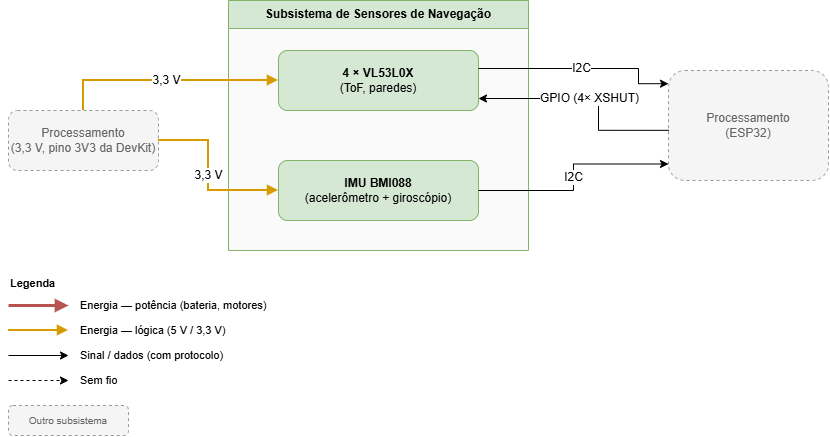

The diagram above was exported from draw.io. Its source (the exported page's mxGraphModel, read from the mxfile embedded in the PNG):
<mxGraphModel dx="934" dy="662" grid="1" gridSize="10" guides="1" tooltips="1" connect="1" arrows="1" fold="1" page="1" pageScale="1" pageWidth="1169" pageHeight="827" math="0" shadow="0">
  <root>
    <mxCell id="0" />
    <mxCell id="1" parent="0" />
    <mxCell id="sens-1" parent="1" style="swimlane;whiteSpace=wrap;html=1;startSize=28;fillColor=#d5e8d4;strokeColor=#82b366;swimlaneFillColor=#FAFAFA;fontStyle=1;collapsible=0;" value="Subsistema de Sensores de Navegação" vertex="1">
      <mxGeometry height="250" width="300" x="260" y="40" as="geometry" />
    </mxCell>
    <mxCell id="sens-2" parent="sens-1" style="rounded=1;whiteSpace=wrap;html=1;fillColor=#d5e8d4;strokeColor=#82b366;" value="&lt;b&gt;4 × VL53L0X&lt;/b&gt;&lt;br&gt;(ToF, paredes)" vertex="1">
      <mxGeometry height="60" width="200" x="50" y="50" as="geometry" />
    </mxCell>
    <mxCell id="sens-3" parent="sens-1" style="rounded=1;whiteSpace=wrap;html=1;fillColor=#d5e8d4;strokeColor=#82b366;" value="&lt;b&gt;IMU BMI088&lt;/b&gt;&lt;br&gt;(acelerômetro + giroscópio)" vertex="1">
      <mxGeometry height="60" width="200" x="50" y="160" as="geometry" />
    </mxCell>
    <mxCell id="sens-4" parent="1" style="rounded=1;whiteSpace=wrap;html=1;fillColor=#f5f5f5;strokeColor=#999999;dashed=1;fontColor=#666666;" value="Processamento&lt;br&gt;(3,3 V, pino 3V3 da DevKit)" vertex="1">
      <mxGeometry height="60" width="150" x="40" y="150" as="geometry" />
    </mxCell>
    <mxCell id="sens-5" parent="1" style="rounded=1;whiteSpace=wrap;html=1;fillColor=#f5f5f5;strokeColor=#999999;dashed=1;fontColor=#666666;" value="Processamento&lt;br&gt;(ESP32)" vertex="1">
      <mxGeometry height="110" width="160" x="700" y="110" as="geometry" />
    </mxCell>
    <mxCell id="sens-6" edge="1" parent="1" source="sens-4" style="edgeStyle=orthogonalEdgeStyle;rounded=0;orthogonalLoop=1;jettySize=auto;html=1;labelBackgroundColor=#FFFFFF;fontSize=10;strokeWidth=2;strokeColor=#D79B00;endArrow=block;endFill=1;exitX=0.5;exitY=0;exitDx=0;exitDy=0;" target="sens-2" value="&lt;font style=&quot;font-size: 12px;&quot;&gt;3,3 V&lt;/font&gt;">
      <mxGeometry relative="1" as="geometry" />
    </mxCell>
    <mxCell id="sens-7" edge="1" parent="1" source="sens-4" style="edgeStyle=orthogonalEdgeStyle;rounded=0;orthogonalLoop=1;jettySize=auto;html=1;labelBackgroundColor=#FFFFFF;fontSize=10;strokeWidth=2;strokeColor=#D79B00;endArrow=block;endFill=1;exitX=1;exitY=0.5;exitDx=0;exitDy=0;" target="sens-3" value="&lt;font style=&quot;font-size: 12px;&quot;&gt;3,3 V&lt;/font&gt;">
      <mxGeometry relative="1" as="geometry">
        <Array as="points">
          <mxPoint x="240" y="180" />
          <mxPoint x="240" y="230" />
        </Array>
      </mxGeometry>
    </mxCell>
    <mxCell id="sens-8" edge="1" parent="1" source="sens-2" style="edgeStyle=orthogonalEdgeStyle;rounded=0;orthogonalLoop=1;jettySize=auto;html=1;labelBackgroundColor=#FFFFFF;fontSize=10;strokeWidth=1;endArrow=classic;endFill=1;exitX=1;exitY=0.3;exitDx=0;exitDy=0;entryX=0;entryY=0.12;entryDx=0;entryDy=0;" target="sens-5" value="&lt;font style=&quot;font-size: 12px;&quot;&gt;I2C&lt;/font&gt;">
      <mxGeometry relative="1" as="geometry">
        <Array as="points">
          <mxPoint x="670.03" y="108" />
          <mxPoint x="670.03" y="123.2" />
        </Array>
      </mxGeometry>
    </mxCell>
    <mxCell id="sens-9" edge="1" parent="1" source="sens-5" style="edgeStyle=orthogonalEdgeStyle;rounded=0;orthogonalLoop=1;jettySize=auto;html=1;labelBackgroundColor=#FFFFFF;fontSize=10;strokeWidth=1;endArrow=classic;endFill=1;exitX=0.003;exitY=0.544;exitDx=0;exitDy=0;entryX=1;entryY=0.8;entryDx=0;entryDy=0;exitPerimeter=0;" target="sens-2" value="&lt;font style=&quot;font-size: 12px;&quot;&gt;GPIO (4× XSHUT)&lt;/font&gt;">
      <mxGeometry relative="1" as="geometry">
        <Array as="points">
          <mxPoint x="630.03" y="169.81" />
          <mxPoint x="630.03" y="138.01" />
        </Array>
      </mxGeometry>
    </mxCell>
    <mxCell id="sens-10" edge="1" parent="1" source="sens-3" style="edgeStyle=orthogonalEdgeStyle;rounded=0;orthogonalLoop=1;jettySize=auto;html=1;labelBackgroundColor=#FFFFFF;fontSize=10;strokeWidth=1;endArrow=classic;endFill=1;exitX=1;exitY=0.5;exitDx=0;exitDy=0;entryX=0;entryY=0.85;entryDx=0;entryDy=0;" target="sens-5" value="&lt;font style=&quot;font-size: 12px;&quot;&gt;I2C&lt;/font&gt;">
      <mxGeometry relative="1" as="geometry" />
    </mxCell>
    <mxCell id="sens-12" parent="1" style="text;html=1;align=left;verticalAlign=top;whiteSpace=wrap;fontSize=11;" value="&lt;b&gt;Legenda&lt;/b&gt;" vertex="1">
      <mxGeometry height="20" width="200" x="40" y="310" as="geometry" />
    </mxCell>
    <mxCell id="sens-13" edge="1" parent="1" style="edgeStyle=orthogonalEdgeStyle;rounded=0;orthogonalLoop=1;jettySize=auto;html=1;labelBackgroundColor=#FFFFFF;fontSize=10;strokeWidth=3;strokeColor=#B85450;endArrow=block;endFill=1;" value="">
      <mxGeometry relative="1" as="geometry">
        <mxPoint x="40" y="345" as="sourcePoint" />
        <mxPoint x="100" y="345" as="targetPoint" />
      </mxGeometry>
    </mxCell>
    <mxCell id="sens-14" parent="1" style="text;html=1;align=left;verticalAlign=top;whiteSpace=wrap;fontSize=11;verticalAlign=middle;" value="Energia — potência (bateria, motores)" vertex="1">
      <mxGeometry height="20" width="240" x="110" y="335" as="geometry" />
    </mxCell>
    <mxCell id="sens-15" edge="1" parent="1" style="edgeStyle=orthogonalEdgeStyle;rounded=0;orthogonalLoop=1;jettySize=auto;html=1;labelBackgroundColor=#FFFFFF;fontSize=10;strokeWidth=1;endArrow=classic;endFill=1;" value="">
      <mxGeometry relative="1" as="geometry">
        <mxPoint x="40" y="395" as="sourcePoint" />
        <mxPoint x="100" y="395" as="targetPoint" />
      </mxGeometry>
    </mxCell>
    <mxCell id="sens-16" parent="1" style="text;html=1;align=left;verticalAlign=top;whiteSpace=wrap;fontSize=11;verticalAlign=middle;" value="Sinal / dados (com protocolo)" vertex="1">
      <mxGeometry height="20" width="200" x="110" y="385" as="geometry" />
    </mxCell>
    <mxCell id="sens-17" edge="1" parent="1" style="edgeStyle=orthogonalEdgeStyle;rounded=0;orthogonalLoop=1;jettySize=auto;html=1;labelBackgroundColor=#FFFFFF;fontSize=10;strokeWidth=1;endArrow=classic;endFill=1;dashed=1;" value="">
      <mxGeometry relative="1" as="geometry">
        <mxPoint x="40" y="420" as="sourcePoint" />
        <mxPoint x="100" y="420" as="targetPoint" />
      </mxGeometry>
    </mxCell>
    <mxCell id="sens-18" parent="1" style="text;html=1;align=left;verticalAlign=top;whiteSpace=wrap;fontSize=11;verticalAlign=middle;" value="Sem fio" vertex="1">
      <mxGeometry height="20" width="200" x="110" y="410" as="geometry" />
    </mxCell>
    <mxCell id="sens-19" parent="1" style="rounded=1;whiteSpace=wrap;html=1;fillColor=#f5f5f5;strokeColor=#999999;dashed=1;fontColor=#666666;fontSize=10;" value="Outro subsistema" vertex="1">
      <mxGeometry height="30" width="120" x="40" y="445" as="geometry" />
    </mxCell>
    <mxCell id="sens-legb" edge="1" parent="1" style="edgeStyle=orthogonalEdgeStyle;rounded=0;orthogonalLoop=1;jettySize=auto;html=1;labelBackgroundColor=#FFFFFF;fontSize=10;strokeWidth=2;strokeColor=#D79B00;endArrow=block;endFill=1;" value="">
      <mxGeometry relative="1" as="geometry">
        <mxPoint x="40" y="370" as="sourcePoint" />
        <mxPoint x="100" y="370" as="targetPoint" />
      </mxGeometry>
    </mxCell>
    <mxCell id="sens-legt" parent="1" style="text;html=1;align=left;verticalAlign=top;whiteSpace=wrap;fontSize=11;verticalAlign=middle;" value="Energia — lógica (5 V / 3,3 V)" vertex="1">
      <mxGeometry height="20" width="240" x="110" y="360" as="geometry" />
    </mxCell>
  </root>
</mxGraphModel>